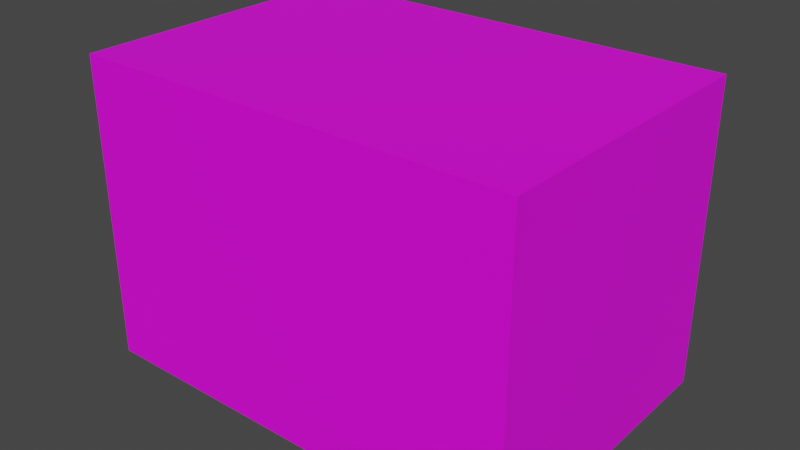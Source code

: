 # Source: 273_65B.blend  (saved by Blender 2.93.21; exported with 4.5.12 LTS)
import bpy
from mathutils import Matrix  # noqa: F401  (used for matrix-valued properties, if any)

bpy.ops.wm.read_factory_settings(use_empty=True)
scene = bpy.context.scene
scene.name = 'Scene'

# ---- collections
col_collection = bpy.data.collections.new('Collection'); scene.collection.children.link(col_collection)

# ---- images (referenced by path relative to the original .blend; pixels are not part of the script)
import os
ASSET_DIR = os.environ.get("B2B_ASSET_DIR", "")  # directory of the original .blend (textures are referenced by path, not embedded)
HERE = os.path.dirname(os.path.abspath(__file__))  # packed textures are extracted next to this script under _unpacked/

def load_image(name, relpath, width, height, colorspace="sRGB"):
    """Load a texture the original file referenced (path relative to the .blend, or extracted next to this script)."""
    p = next((c for c in (os.path.join(HERE, relpath), os.path.join(ASSET_DIR, relpath)) if relpath and os.path.exists(c)), "")
    if p:
        img = bpy.data.images.load(p, check_existing=True)
        img.name = name
    else:  # same state as the original file: an image datablock whose file is absent (Cycles renders it pink)
        img = bpy.data.images.new(name, width, height)
        img.source = "FILE"
        img.filepath = "//" + (relpath or name)
    img.colorspace_settings.name = colorspace
    return img
img_273_65b_jpg = load_image('273_65B.jpg', 'imgs/273_65B.jpg', 1024, 1024, 'sRGB')

# ---- materials (node trees are filled in below, after node groups)
mat_material = bpy.data.materials.new('material')
mat_material.use_transparent_shadow = False

# ---- material node trees
mat_material.use_nodes = True; mat_material.node_tree.nodes.clear()
_N = mat_material.node_tree.nodes; _L = mat_material.node_tree.links
n0 = _N.new('ShaderNodeBsdfPrincipled'); n0.name = 'Principled BSDF'; n0.location = (10, 300)
n0.distribution = 'GGX'
n0.subsurface_method = 'BURLEY'
n0.inputs[3].default_value = 1.45
n0.inputs[27].default_value = (0.0, 0.0, 0.0, 1.0)
n0.inputs[28].default_value = 1.0
n1 = _N.new('ShaderNodeOutputMaterial'); n1.name = 'Material Output'; n1.location = (300, 300)
n2 = _N.new('ShaderNodeTexImage'); n2.name = 'Image Texture'; n2.location = (-300, 200)
n2.image = img_273_65b_jpg
_L.new(n0.outputs[0], n1.inputs[0])
_L.new(n2.outputs[0], n0.inputs[0])
n1.is_active_output = True

# ---- world
world_world = bpy.data.worlds.new('World'); scene.world = world_world
world_world.use_nodes = True; world_world.node_tree.nodes.clear()
_N = world_world.node_tree.nodes; _L = world_world.node_tree.links
n0 = _N.new('ShaderNodeOutputWorld'); n0.name = 'World Output'; n0.location = (300, 300)
n1 = _N.new('ShaderNodeBackground'); n1.name = 'Background'; n1.location = (10, 300)
n1.inputs[0].default_value = (0.05088, 0.05088, 0.05088, 1.0)
_L.new(n1.outputs[0], n0.inputs[0])
n0.is_active_output = True
world_world.color = (0.05088, 0.05088, 0.05088)
world_world.use_sun_shadow = False
world_world.sun_shadow_jitter_overblur = 0.0

# ---- meshes
me_cube_001 = bpy.data.meshes.new('Cube.001')
me_cube_001.from_pydata([(-176.5, -119.7, -120.9), (-176.5, -119.7, 120.9), (-176.5, 119.7, -120.9), (-176.5, 119.7, 120.9), (176.5, -119.7, -120.9), (176.5, -119.7, 120.9), (176.5, 119.7, -120.9), (176.5, 119.7, 120.9)], [], [(0, 1, 3, 2), (2, 3, 7, 6), (6, 7, 5, 4), (4, 5, 1, 0), (2, 6, 4, 0), (7, 3, 1, 5)])
_uv = me_cube_001.uv_layers.new(name='UVMap')
_uv.uv.foreach_set('vector', [0.0, 0.5, 0.0, 0.0, 0.5, 0.0, 0.5, 0.5, 0.5, 0.0, 0.5, 1.0, 1.0, 1.0, 1.0, 0.0, 0.0, 0.5, 0.0, 1.0, 0.5, 1.0, 0.5, 0.5, 0.5, 0.0, 0.5, 1.0, 1.0, 1.0, 1.0, 0.0, 0.125, 0.5, 0.375, 0.5, 0.375, 0.75, 0.125, 0.75, 0.625, 0.5, 0.875, 0.5, 0.875, 0.75, 0.625, 0.75])
me_cube_001.materials.append(mat_material)
me_cube_001.use_remesh_fix_poles = True
me_cube_001.use_remesh_preserve_attributes = False
me_cube_001.update()

# ---- objects
ob_cube = bpy.data.objects.new('Cube', me_cube_001)

# ---- transforms, parenting, visibility, modifiers, constraints
ob_cube.location = (0.0, 0.0, 0.0)

# ---- collection membership
col_collection.objects.link(ob_cube)

# ---- scene / render settings (as saved in the file)
scene.frame_start = 1; scene.frame_end = 250; scene.frame_set(1)
scene.render.engine = 'BLENDER_EEVEE_NEXT'
scene.cycles.use_denoising = False
scene.cycles.samples = 128
scene.cycles.sampling_pattern = 'TABULATED_SOBOL'
scene.cycles.use_adaptive_sampling = False
scene.cycles.use_light_tree = False
scene.view_settings.view_transform = 'Filmic'
bpy.context.view_layer.update()

# ---- added for rendering (the .blend has no active camera and no usable light): camera, sun
cam_auto = bpy.data.cameras.new('AutoCamera')
cam_auto.lens = 50.0
cam_auto.sensor_width = 36.0
cam_auto.clip_end = 7960.82
ob_auto_camera = bpy.data.objects.new('AutoCamera', cam_auto)
scene.collection.objects.link(ob_auto_camera)
ob_auto_camera.location = (453.61, -544.332, 362.888)
ob_auto_camera.rotation_euler = (1.09748, -7.21219e-08, 0.694738)
scene.camera = ob_auto_camera
light_auto_sun = bpy.data.lights.new('AutoSun', 'SUN')
light_auto_sun.energy = 3.0
light_auto_sun.angle = 0.0523599
ob_auto_sun = bpy.data.objects.new('AutoSun', light_auto_sun)
scene.collection.objects.link(ob_auto_sun)
ob_auto_sun.rotation_euler = (0.872665, 0.174533, 0.523599)
bpy.context.view_layer.update()
